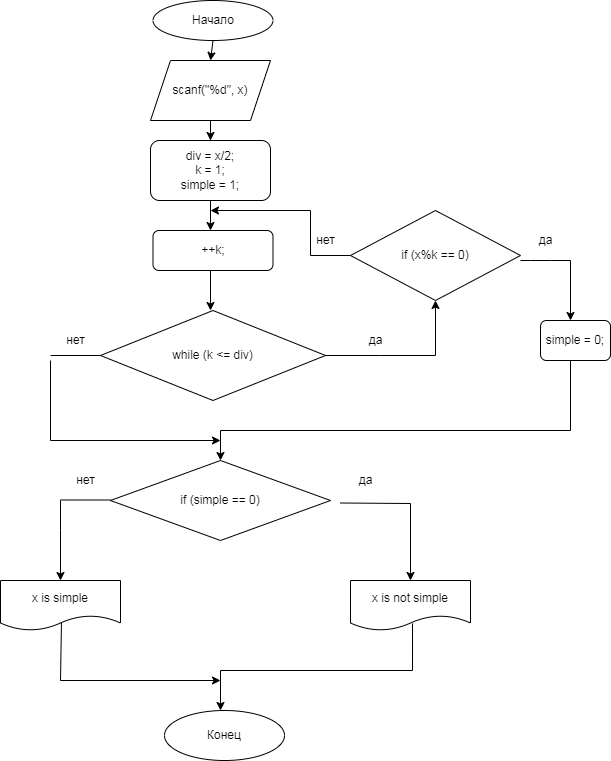

The diagram above was exported from draw.io. Its source (the exported page's mxGraphModel, read from the mxfile embedded in the PNG):
<mxGraphModel dx="1182" dy="675" grid="1" gridSize="10" guides="1" tooltips="1" connect="1" arrows="1" fold="1" page="1" pageScale="1" pageWidth="827" pageHeight="1169" math="0" shadow="0">
  <root>
    <mxCell id="WIyWlLk6GJQsqaUBKTNV-0" />
    <mxCell id="WIyWlLk6GJQsqaUBKTNV-1" parent="WIyWlLk6GJQsqaUBKTNV-0" />
    <mxCell id="UyrlmK7FDWS4Pf-fl-x2-0" value="Начало" style="ellipse;whiteSpace=wrap;html=1;" vertex="1" parent="WIyWlLk6GJQsqaUBKTNV-1">
      <mxGeometry x="342.5" y="20" width="120" height="40" as="geometry" />
    </mxCell>
    <mxCell id="UyrlmK7FDWS4Pf-fl-x2-39" value="" style="edgeStyle=orthogonalEdgeStyle;rounded=0;orthogonalLoop=1;jettySize=auto;html=1;entryX=0.5;entryY=0;entryDx=0;entryDy=0;" edge="1" parent="WIyWlLk6GJQsqaUBKTNV-1" source="UyrlmK7FDWS4Pf-fl-x2-1" target="UyrlmK7FDWS4Pf-fl-x2-2">
      <mxGeometry relative="1" as="geometry" />
    </mxCell>
    <mxCell id="UyrlmK7FDWS4Pf-fl-x2-1" value="scanf(&quot;%d&quot;, x)" style="shape=parallelogram;perimeter=parallelogramPerimeter;whiteSpace=wrap;html=1;fixedSize=1;" vertex="1" parent="WIyWlLk6GJQsqaUBKTNV-1">
      <mxGeometry x="340" y="80" width="120" height="60" as="geometry" />
    </mxCell>
    <mxCell id="UyrlmK7FDWS4Pf-fl-x2-2" value="div = x/2;&lt;br&gt;k = 1;&lt;br&gt;simple = 1;" style="rounded=1;whiteSpace=wrap;html=1;" vertex="1" parent="WIyWlLk6GJQsqaUBKTNV-1">
      <mxGeometry x="340" y="160" width="120" height="60" as="geometry" />
    </mxCell>
    <mxCell id="UyrlmK7FDWS4Pf-fl-x2-4" value="while (k &amp;lt;= div)" style="rhombus;whiteSpace=wrap;html=1;" vertex="1" parent="WIyWlLk6GJQsqaUBKTNV-1">
      <mxGeometry x="290" y="330" width="225" height="90" as="geometry" />
    </mxCell>
    <mxCell id="UyrlmK7FDWS4Pf-fl-x2-5" value="&lt;span&gt;if (x%k == 0)&lt;/span&gt;" style="rhombus;whiteSpace=wrap;html=1;" vertex="1" parent="WIyWlLk6GJQsqaUBKTNV-1">
      <mxGeometry x="540" y="230" width="170" height="90" as="geometry" />
    </mxCell>
    <mxCell id="UyrlmK7FDWS4Pf-fl-x2-8" value="да" style="text;html=1;align=center;verticalAlign=middle;resizable=0;points=[];autosize=1;strokeColor=none;fillColor=none;" vertex="1" parent="WIyWlLk6GJQsqaUBKTNV-1">
      <mxGeometry x="540" y="490" width="30" height="20" as="geometry" />
    </mxCell>
    <mxCell id="UyrlmK7FDWS4Pf-fl-x2-10" value="" style="endArrow=classic;html=1;rounded=0;exitX=1;exitY=0.5;exitDx=0;exitDy=0;entryX=0.5;entryY=1;entryDx=0;entryDy=0;" edge="1" parent="WIyWlLk6GJQsqaUBKTNV-1" source="UyrlmK7FDWS4Pf-fl-x2-4" target="UyrlmK7FDWS4Pf-fl-x2-5">
      <mxGeometry width="50" height="50" relative="1" as="geometry">
        <mxPoint x="515" y="380" as="sourcePoint" />
        <mxPoint x="630" y="375" as="targetPoint" />
        <Array as="points">
          <mxPoint x="570" y="375" />
          <mxPoint x="625" y="375" />
        </Array>
      </mxGeometry>
    </mxCell>
    <mxCell id="UyrlmK7FDWS4Pf-fl-x2-19" style="edgeStyle=orthogonalEdgeStyle;rounded=0;orthogonalLoop=1;jettySize=auto;html=1;exitX=0.5;exitY=1;exitDx=0;exitDy=0;entryX=0.5;entryY=0;entryDx=0;entryDy=0;" edge="1" parent="WIyWlLk6GJQsqaUBKTNV-1" source="UyrlmK7FDWS4Pf-fl-x2-12" target="UyrlmK7FDWS4Pf-fl-x2-45">
      <mxGeometry relative="1" as="geometry">
        <mxPoint x="410" y="470" as="targetPoint" />
        <Array as="points">
          <mxPoint x="760" y="380" />
          <mxPoint x="760" y="450" />
          <mxPoint x="410" y="450" />
        </Array>
      </mxGeometry>
    </mxCell>
    <mxCell id="UyrlmK7FDWS4Pf-fl-x2-12" value="simple = 0;" style="rounded=1;whiteSpace=wrap;html=1;" vertex="1" parent="WIyWlLk6GJQsqaUBKTNV-1">
      <mxGeometry x="730" y="340" width="70" height="40" as="geometry" />
    </mxCell>
    <mxCell id="UyrlmK7FDWS4Pf-fl-x2-13" value="да" style="text;html=1;align=center;verticalAlign=middle;resizable=0;points=[];autosize=1;strokeColor=none;fillColor=none;" vertex="1" parent="WIyWlLk6GJQsqaUBKTNV-1">
      <mxGeometry x="720" y="250" width="30" height="20" as="geometry" />
    </mxCell>
    <mxCell id="UyrlmK7FDWS4Pf-fl-x2-15" value="нет" style="text;html=1;align=center;verticalAlign=middle;resizable=0;points=[];autosize=1;strokeColor=none;fillColor=none;" vertex="1" parent="WIyWlLk6GJQsqaUBKTNV-1">
      <mxGeometry x="250" y="350" width="30" height="20" as="geometry" />
    </mxCell>
    <mxCell id="UyrlmK7FDWS4Pf-fl-x2-17" value="" style="endArrow=none;html=1;rounded=0;entryX=0;entryY=0.5;entryDx=0;entryDy=0;" edge="1" parent="WIyWlLk6GJQsqaUBKTNV-1" target="UyrlmK7FDWS4Pf-fl-x2-4">
      <mxGeometry width="50" height="50" relative="1" as="geometry">
        <mxPoint x="240" y="375" as="sourcePoint" />
        <mxPoint x="440" y="310" as="targetPoint" />
      </mxGeometry>
    </mxCell>
    <mxCell id="UyrlmK7FDWS4Pf-fl-x2-21" value="" style="endArrow=classic;html=1;rounded=0;" edge="1" parent="WIyWlLk6GJQsqaUBKTNV-1">
      <mxGeometry width="50" height="50" relative="1" as="geometry">
        <mxPoint x="400" y="290" as="sourcePoint" />
        <mxPoint x="400" y="330" as="targetPoint" />
      </mxGeometry>
    </mxCell>
    <mxCell id="UyrlmK7FDWS4Pf-fl-x2-26" value="нет" style="text;html=1;align=center;verticalAlign=middle;resizable=0;points=[];autosize=1;strokeColor=none;fillColor=none;" vertex="1" parent="WIyWlLk6GJQsqaUBKTNV-1">
      <mxGeometry x="500" y="250" width="30" height="20" as="geometry" />
    </mxCell>
    <mxCell id="UyrlmK7FDWS4Pf-fl-x2-29" value="++k;" style="rounded=1;whiteSpace=wrap;html=1;" vertex="1" parent="WIyWlLk6GJQsqaUBKTNV-1">
      <mxGeometry x="342.5" y="250" width="120" height="40" as="geometry" />
    </mxCell>
    <mxCell id="UyrlmK7FDWS4Pf-fl-x2-37" value="" style="endArrow=classic;html=1;rounded=0;exitX=0.5;exitY=1;exitDx=0;exitDy=0;" edge="1" parent="WIyWlLk6GJQsqaUBKTNV-1" source="UyrlmK7FDWS4Pf-fl-x2-2">
      <mxGeometry width="50" height="50" relative="1" as="geometry">
        <mxPoint x="390" y="360" as="sourcePoint" />
        <mxPoint x="400" y="250" as="targetPoint" />
      </mxGeometry>
    </mxCell>
    <mxCell id="UyrlmK7FDWS4Pf-fl-x2-40" value="" style="endArrow=classic;html=1;rounded=0;exitX=0.5;exitY=1;exitDx=0;exitDy=0;entryX=0.5;entryY=0;entryDx=0;entryDy=0;" edge="1" parent="WIyWlLk6GJQsqaUBKTNV-1" source="UyrlmK7FDWS4Pf-fl-x2-0" target="UyrlmK7FDWS4Pf-fl-x2-1">
      <mxGeometry width="50" height="50" relative="1" as="geometry">
        <mxPoint x="390" y="360" as="sourcePoint" />
        <mxPoint x="440" y="310" as="targetPoint" />
      </mxGeometry>
    </mxCell>
    <mxCell id="UyrlmK7FDWS4Pf-fl-x2-43" value="" style="endArrow=classic;html=1;rounded=0;exitX=0;exitY=0.5;exitDx=0;exitDy=0;" edge="1" parent="WIyWlLk6GJQsqaUBKTNV-1" source="UyrlmK7FDWS4Pf-fl-x2-5">
      <mxGeometry width="50" height="50" relative="1" as="geometry">
        <mxPoint x="390" y="330" as="sourcePoint" />
        <mxPoint x="400" y="230" as="targetPoint" />
        <Array as="points">
          <mxPoint x="500" y="275" />
          <mxPoint x="500" y="230" />
        </Array>
      </mxGeometry>
    </mxCell>
    <mxCell id="UyrlmK7FDWS4Pf-fl-x2-44" value="" style="endArrow=classic;html=1;rounded=0;" edge="1" parent="WIyWlLk6GJQsqaUBKTNV-1">
      <mxGeometry width="50" height="50" relative="1" as="geometry">
        <mxPoint x="710" y="280" as="sourcePoint" />
        <mxPoint x="760" y="340" as="targetPoint" />
        <Array as="points">
          <mxPoint x="720" y="280" />
          <mxPoint x="740" y="280" />
          <mxPoint x="760" y="280" />
        </Array>
      </mxGeometry>
    </mxCell>
    <mxCell id="UyrlmK7FDWS4Pf-fl-x2-45" value="if (simple == 0)" style="rhombus;whiteSpace=wrap;html=1;" vertex="1" parent="WIyWlLk6GJQsqaUBKTNV-1">
      <mxGeometry x="300" y="480" width="220" height="80" as="geometry" />
    </mxCell>
    <mxCell id="UyrlmK7FDWS4Pf-fl-x2-50" value="" style="endArrow=classic;html=1;rounded=0;" edge="1" parent="WIyWlLk6GJQsqaUBKTNV-1">
      <mxGeometry width="50" height="50" relative="1" as="geometry">
        <mxPoint x="530" y="522.5" as="sourcePoint" />
        <mxPoint x="600" y="600" as="targetPoint" />
        <Array as="points">
          <mxPoint x="600" y="523" />
        </Array>
      </mxGeometry>
    </mxCell>
    <mxCell id="UyrlmK7FDWS4Pf-fl-x2-51" value="" style="endArrow=none;html=1;rounded=0;entryX=0;entryY=0.5;entryDx=0;entryDy=0;" edge="1" parent="WIyWlLk6GJQsqaUBKTNV-1">
      <mxGeometry width="50" height="50" relative="1" as="geometry">
        <mxPoint x="250" y="519.5" as="sourcePoint" />
        <mxPoint x="300" y="519.5" as="targetPoint" />
      </mxGeometry>
    </mxCell>
    <mxCell id="UyrlmK7FDWS4Pf-fl-x2-52" value="" style="endArrow=classic;html=1;rounded=0;" edge="1" parent="WIyWlLk6GJQsqaUBKTNV-1">
      <mxGeometry width="50" height="50" relative="1" as="geometry">
        <mxPoint x="250" y="520" as="sourcePoint" />
        <mxPoint x="250" y="600" as="targetPoint" />
        <Array as="points">
          <mxPoint x="250" y="550" />
        </Array>
      </mxGeometry>
    </mxCell>
    <mxCell id="UyrlmK7FDWS4Pf-fl-x2-53" value="нет" style="text;html=1;align=center;verticalAlign=middle;resizable=0;points=[];autosize=1;strokeColor=none;fillColor=none;" vertex="1" parent="WIyWlLk6GJQsqaUBKTNV-1">
      <mxGeometry x="260" y="490" width="30" height="20" as="geometry" />
    </mxCell>
    <mxCell id="UyrlmK7FDWS4Pf-fl-x2-54" value="x is not simple" style="shape=document;whiteSpace=wrap;html=1;boundedLbl=1;" vertex="1" parent="WIyWlLk6GJQsqaUBKTNV-1">
      <mxGeometry x="540" y="600" width="120" height="50" as="geometry" />
    </mxCell>
    <mxCell id="UyrlmK7FDWS4Pf-fl-x2-55" value="x is simple" style="shape=document;whiteSpace=wrap;html=1;boundedLbl=1;" vertex="1" parent="WIyWlLk6GJQsqaUBKTNV-1">
      <mxGeometry x="190" y="600" width="120" height="50" as="geometry" />
    </mxCell>
    <mxCell id="UyrlmK7FDWS4Pf-fl-x2-56" value="" style="endArrow=classic;html=1;rounded=0;exitX=0.508;exitY=0.84;exitDx=0;exitDy=0;exitPerimeter=0;" edge="1" parent="WIyWlLk6GJQsqaUBKTNV-1" source="UyrlmK7FDWS4Pf-fl-x2-55">
      <mxGeometry width="50" height="50" relative="1" as="geometry">
        <mxPoint x="390" y="430" as="sourcePoint" />
        <mxPoint x="410" y="700" as="targetPoint" />
        <Array as="points">
          <mxPoint x="250" y="700" />
        </Array>
      </mxGeometry>
    </mxCell>
    <mxCell id="UyrlmK7FDWS4Pf-fl-x2-57" value="" style="endArrow=classic;html=1;rounded=0;exitX=0.517;exitY=0.86;exitDx=0;exitDy=0;exitPerimeter=0;" edge="1" parent="WIyWlLk6GJQsqaUBKTNV-1" source="UyrlmK7FDWS4Pf-fl-x2-54">
      <mxGeometry width="50" height="50" relative="1" as="geometry">
        <mxPoint x="390" y="630" as="sourcePoint" />
        <mxPoint x="410" y="730" as="targetPoint" />
        <Array as="points">
          <mxPoint x="602" y="690" />
          <mxPoint x="410" y="690" />
        </Array>
      </mxGeometry>
    </mxCell>
    <mxCell id="UyrlmK7FDWS4Pf-fl-x2-58" value="Конец" style="ellipse;whiteSpace=wrap;html=1;" vertex="1" parent="WIyWlLk6GJQsqaUBKTNV-1">
      <mxGeometry x="354" y="730" width="120" height="50" as="geometry" />
    </mxCell>
    <mxCell id="UyrlmK7FDWS4Pf-fl-x2-59" value="" style="endArrow=classic;html=1;rounded=0;" edge="1" parent="WIyWlLk6GJQsqaUBKTNV-1">
      <mxGeometry width="50" height="50" relative="1" as="geometry">
        <mxPoint x="240" y="380" as="sourcePoint" />
        <mxPoint x="410" y="460" as="targetPoint" />
        <Array as="points">
          <mxPoint x="240" y="460" />
        </Array>
      </mxGeometry>
    </mxCell>
    <mxCell id="UyrlmK7FDWS4Pf-fl-x2-60" value="да" style="text;html=1;align=center;verticalAlign=middle;resizable=0;points=[];autosize=1;strokeColor=none;fillColor=none;" vertex="1" parent="WIyWlLk6GJQsqaUBKTNV-1">
      <mxGeometry x="550" y="350" width="30" height="20" as="geometry" />
    </mxCell>
  </root>
</mxGraphModel>